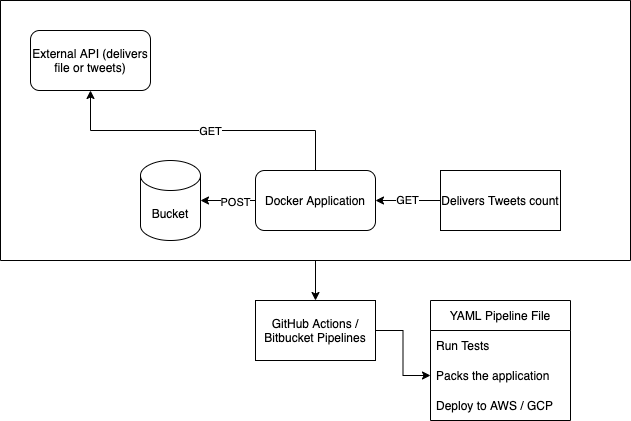

The diagram above was exported from draw.io. Its source (the exported page's mxGraphModel, read from the mxfile embedded in the PNG):
<mxGraphModel dx="1228" dy="605" grid="1" gridSize="10" guides="1" tooltips="1" connect="1" arrows="1" fold="1" page="1" pageScale="1" pageWidth="850" pageHeight="1100" math="0" shadow="0">
  <root>
    <mxCell id="0" />
    <mxCell id="1" parent="0" />
    <mxCell id="JnuUsqwlnzQrS2QkP9eX-6" style="edgeStyle=orthogonalEdgeStyle;rounded=0;orthogonalLoop=1;jettySize=auto;html=1;exitX=0.5;exitY=0;exitDx=0;exitDy=0;entryX=0.5;entryY=1;entryDx=0;entryDy=0;" edge="1" parent="1" source="JnuUsqwlnzQrS2QkP9eX-3" target="JnuUsqwlnzQrS2QkP9eX-4">
      <mxGeometry relative="1" as="geometry" />
    </mxCell>
    <mxCell id="JnuUsqwlnzQrS2QkP9eX-13" value="GET" style="edgeLabel;html=1;align=center;verticalAlign=middle;resizable=0;points=[];" vertex="1" connectable="0" parent="JnuUsqwlnzQrS2QkP9eX-6">
      <mxGeometry x="-0.0404" relative="1" as="geometry">
        <mxPoint as="offset" />
      </mxGeometry>
    </mxCell>
    <mxCell id="JnuUsqwlnzQrS2QkP9eX-15" style="edgeStyle=orthogonalEdgeStyle;rounded=0;orthogonalLoop=1;jettySize=auto;html=1;exitX=0;exitY=0.5;exitDx=0;exitDy=0;" edge="1" parent="1" source="JnuUsqwlnzQrS2QkP9eX-3" target="JnuUsqwlnzQrS2QkP9eX-14">
      <mxGeometry relative="1" as="geometry" />
    </mxCell>
    <mxCell id="JnuUsqwlnzQrS2QkP9eX-21" value="POST" style="edgeLabel;html=1;align=center;verticalAlign=middle;resizable=0;points=[];" vertex="1" connectable="0" parent="JnuUsqwlnzQrS2QkP9eX-15">
      <mxGeometry x="-0.2242" y="1" relative="1" as="geometry">
        <mxPoint as="offset" />
      </mxGeometry>
    </mxCell>
    <mxCell id="JnuUsqwlnzQrS2QkP9eX-3" value="Docker Application" style="rounded=1;whiteSpace=wrap;html=1;" vertex="1" parent="1">
      <mxGeometry x="365" y="300" width="120" height="60" as="geometry" />
    </mxCell>
    <mxCell id="JnuUsqwlnzQrS2QkP9eX-4" value="External API (delivers file or tweets)" style="rounded=1;whiteSpace=wrap;html=1;" vertex="1" parent="1">
      <mxGeometry x="140" y="160" width="120" height="60" as="geometry" />
    </mxCell>
    <mxCell id="JnuUsqwlnzQrS2QkP9eX-12" value="" style="edgeStyle=orthogonalEdgeStyle;rounded=0;orthogonalLoop=1;jettySize=auto;html=1;" edge="1" parent="1" source="JnuUsqwlnzQrS2QkP9eX-5" target="JnuUsqwlnzQrS2QkP9eX-9">
      <mxGeometry relative="1" as="geometry" />
    </mxCell>
    <mxCell id="JnuUsqwlnzQrS2QkP9eX-5" value="GitHub Actions / Bitbucket Pipelines" style="rounded=0;whiteSpace=wrap;html=1;" vertex="1" parent="1">
      <mxGeometry x="365" y="430" width="120" height="60" as="geometry" />
    </mxCell>
    <mxCell id="JnuUsqwlnzQrS2QkP9eX-7" value="YAML Pipeline File" style="swimlane;fontStyle=0;childLayout=stackLayout;horizontal=1;startSize=30;horizontalStack=0;resizeParent=1;resizeParentMax=0;resizeLast=0;collapsible=1;marginBottom=0;" vertex="1" parent="1">
      <mxGeometry x="540" y="430" width="140" height="120" as="geometry" />
    </mxCell>
    <mxCell id="JnuUsqwlnzQrS2QkP9eX-8" value="Run Tests" style="text;strokeColor=none;fillColor=none;align=left;verticalAlign=middle;spacingLeft=4;spacingRight=4;overflow=hidden;points=[[0,0.5],[1,0.5]];portConstraint=eastwest;rotatable=0;" vertex="1" parent="JnuUsqwlnzQrS2QkP9eX-7">
      <mxGeometry y="30" width="140" height="30" as="geometry" />
    </mxCell>
    <mxCell id="JnuUsqwlnzQrS2QkP9eX-9" value="Packs the application" style="text;strokeColor=none;fillColor=none;align=left;verticalAlign=middle;spacingLeft=4;spacingRight=4;overflow=hidden;points=[[0,0.5],[1,0.5]];portConstraint=eastwest;rotatable=0;" vertex="1" parent="JnuUsqwlnzQrS2QkP9eX-7">
      <mxGeometry y="60" width="140" height="30" as="geometry" />
    </mxCell>
    <mxCell id="JnuUsqwlnzQrS2QkP9eX-10" value="Deploy to AWS / GCP" style="text;strokeColor=none;fillColor=none;align=left;verticalAlign=middle;spacingLeft=4;spacingRight=4;overflow=hidden;points=[[0,0.5],[1,0.5]];portConstraint=eastwest;rotatable=0;" vertex="1" parent="JnuUsqwlnzQrS2QkP9eX-7">
      <mxGeometry y="90" width="140" height="30" as="geometry" />
    </mxCell>
    <mxCell id="JnuUsqwlnzQrS2QkP9eX-14" value="Bucket" style="shape=cylinder3;whiteSpace=wrap;html=1;boundedLbl=1;backgroundOutline=1;size=15;" vertex="1" parent="1">
      <mxGeometry x="250" y="290" width="60" height="80" as="geometry" />
    </mxCell>
    <mxCell id="JnuUsqwlnzQrS2QkP9eX-20" value="GET" style="edgeStyle=orthogonalEdgeStyle;rounded=0;orthogonalLoop=1;jettySize=auto;html=1;exitX=0;exitY=0.5;exitDx=0;exitDy=0;entryX=1;entryY=0.5;entryDx=0;entryDy=0;" edge="1" parent="1" source="JnuUsqwlnzQrS2QkP9eX-17" target="JnuUsqwlnzQrS2QkP9eX-3">
      <mxGeometry relative="1" as="geometry" />
    </mxCell>
    <mxCell id="JnuUsqwlnzQrS2QkP9eX-17" value="Delivers Tweets count" style="rounded=0;whiteSpace=wrap;html=1;" vertex="1" parent="1">
      <mxGeometry x="550" y="300" width="120" height="60" as="geometry" />
    </mxCell>
    <mxCell id="JnuUsqwlnzQrS2QkP9eX-26" style="edgeStyle=orthogonalEdgeStyle;rounded=0;orthogonalLoop=1;jettySize=auto;html=1;exitX=0.5;exitY=1;exitDx=0;exitDy=0;entryX=0.5;entryY=0;entryDx=0;entryDy=0;" edge="1" parent="1" source="JnuUsqwlnzQrS2QkP9eX-23" target="JnuUsqwlnzQrS2QkP9eX-5">
      <mxGeometry relative="1" as="geometry" />
    </mxCell>
    <mxCell id="JnuUsqwlnzQrS2QkP9eX-23" value="" style="swimlane;startSize=0;" vertex="1" parent="1">
      <mxGeometry x="110" y="130" width="630" height="260" as="geometry" />
    </mxCell>
  </root>
</mxGraphModel>